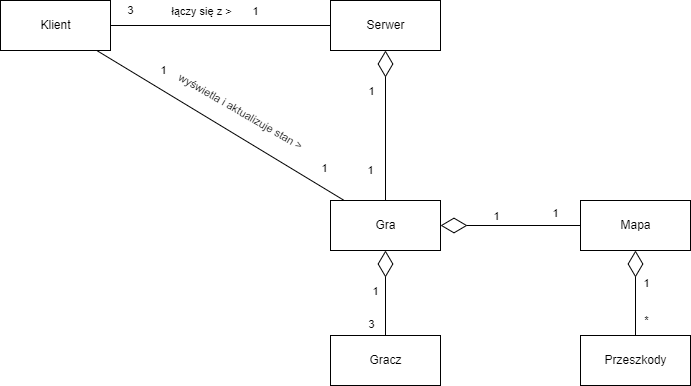

The diagram above was exported from draw.io. Its source (the exported page's mxGraphModel, read from the mxfile embedded in the PNG):
<mxGraphModel dx="1073" dy="586" grid="1" gridSize="10" guides="1" tooltips="1" connect="1" arrows="1" fold="1" page="1" pageScale="1" pageWidth="827" pageHeight="1169" math="0" shadow="0">
  <root>
    <mxCell id="0" />
    <mxCell id="1" parent="0" />
    <mxCell id="2_vqM78m3LMWI2p7WE-b-1" value="Klient" style="html=1;" parent="1" vertex="1">
      <mxGeometry x="40" y="250" width="110" height="50" as="geometry" />
    </mxCell>
    <mxCell id="2_vqM78m3LMWI2p7WE-b-2" value="Serwer" style="html=1;" parent="1" vertex="1">
      <mxGeometry x="370" y="250" width="110" height="50" as="geometry" />
    </mxCell>
    <mxCell id="2_vqM78m3LMWI2p7WE-b-3" value="Gra" style="html=1;" parent="1" vertex="1">
      <mxGeometry x="370" y="450" width="110" height="50" as="geometry" />
    </mxCell>
    <mxCell id="2_vqM78m3LMWI2p7WE-b-4" value="Mapa" style="html=1;" parent="1" vertex="1">
      <mxGeometry x="620" y="450" width="110" height="50" as="geometry" />
    </mxCell>
    <mxCell id="2_vqM78m3LMWI2p7WE-b-5" value="Przeszkody" style="html=1;" parent="1" vertex="1">
      <mxGeometry x="620" y="585" width="110" height="50" as="geometry" />
    </mxCell>
    <mxCell id="2_vqM78m3LMWI2p7WE-b-6" value="Gracz" style="html=1;" parent="1" vertex="1">
      <mxGeometry x="370" y="585" width="110" height="50" as="geometry" />
    </mxCell>
    <mxCell id="2_vqM78m3LMWI2p7WE-b-8" value="3" style="endArrow=none;endFill=0;endSize=24;html=1;rounded=0;" parent="1" source="2_vqM78m3LMWI2p7WE-b-1" target="2_vqM78m3LMWI2p7WE-b-2" edge="1">
      <mxGeometry x="-0.8182" y="15" width="160" relative="1" as="geometry">
        <mxPoint x="220" y="360" as="sourcePoint" />
        <mxPoint x="380" y="360" as="targetPoint" />
        <mxPoint as="offset" />
      </mxGeometry>
    </mxCell>
    <mxCell id="2_vqM78m3LMWI2p7WE-b-9" value="1" style="edgeLabel;html=1;align=center;verticalAlign=middle;resizable=0;points=[];" parent="2_vqM78m3LMWI2p7WE-b-8" vertex="1" connectable="0">
      <mxGeometry x="0.3455" y="-1" relative="1" as="geometry">
        <mxPoint x="-4" y="-16" as="offset" />
      </mxGeometry>
    </mxCell>
    <mxCell id="fCBxT3ghnosQ56jgMeeP-5" value="łączy się z &amp;gt;" style="edgeLabel;html=1;align=center;verticalAlign=middle;resizable=0;points=[];" vertex="1" connectable="0" parent="2_vqM78m3LMWI2p7WE-b-8">
      <mxGeometry x="-0.1364" y="3" relative="1" as="geometry">
        <mxPoint x="-5" y="-12" as="offset" />
      </mxGeometry>
    </mxCell>
    <mxCell id="2_vqM78m3LMWI2p7WE-b-10" value="1" style="endArrow=diamondThin;endFill=0;endSize=24;html=1;rounded=0;" parent="1" source="2_vqM78m3LMWI2p7WE-b-3" target="2_vqM78m3LMWI2p7WE-b-2" edge="1">
      <mxGeometry x="-0.6" y="15" width="160" relative="1" as="geometry">
        <mxPoint x="420" y="444.5" as="sourcePoint" />
        <mxPoint x="530" y="444.5" as="targetPoint" />
        <mxPoint as="offset" />
      </mxGeometry>
    </mxCell>
    <mxCell id="2_vqM78m3LMWI2p7WE-b-11" value="1" style="edgeLabel;html=1;align=center;verticalAlign=middle;resizable=0;points=[];" parent="2_vqM78m3LMWI2p7WE-b-10" vertex="1" connectable="0">
      <mxGeometry x="0.3455" y="-1" relative="1" as="geometry">
        <mxPoint x="-16" y="-9" as="offset" />
      </mxGeometry>
    </mxCell>
    <mxCell id="2_vqM78m3LMWI2p7WE-b-12" value="1" style="endArrow=diamondThin;endFill=0;endSize=24;html=1;rounded=0;" parent="1" source="2_vqM78m3LMWI2p7WE-b-4" target="2_vqM78m3LMWI2p7WE-b-3" edge="1">
      <mxGeometry x="-0.6516" y="-12" width="160" relative="1" as="geometry">
        <mxPoint x="750" y="280" as="sourcePoint" />
        <mxPoint x="490" y="285" as="targetPoint" />
        <mxPoint x="-1" as="offset" />
      </mxGeometry>
    </mxCell>
    <mxCell id="2_vqM78m3LMWI2p7WE-b-13" value="1" style="edgeLabel;html=1;align=center;verticalAlign=middle;resizable=0;points=[];" parent="2_vqM78m3LMWI2p7WE-b-12" vertex="1" connectable="0">
      <mxGeometry x="0.3455" y="-1" relative="1" as="geometry">
        <mxPoint x="9" y="-9" as="offset" />
      </mxGeometry>
    </mxCell>
    <mxCell id="2_vqM78m3LMWI2p7WE-b-14" value="*" style="endArrow=diamondThin;endFill=0;endSize=24;html=1;rounded=0;" parent="1" source="2_vqM78m3LMWI2p7WE-b-5" target="2_vqM78m3LMWI2p7WE-b-4" edge="1">
      <mxGeometry x="-0.6516" y="-12" width="160" relative="1" as="geometry">
        <mxPoint x="770" y="480" as="sourcePoint" />
        <mxPoint x="760.0036363636362" y="520" as="targetPoint" />
        <mxPoint x="-1" as="offset" />
      </mxGeometry>
    </mxCell>
    <mxCell id="2_vqM78m3LMWI2p7WE-b-15" value="1" style="edgeLabel;html=1;align=center;verticalAlign=middle;resizable=0;points=[];" parent="2_vqM78m3LMWI2p7WE-b-14" vertex="1" connectable="0">
      <mxGeometry x="0.3455" y="-1" relative="1" as="geometry">
        <mxPoint x="9" y="4" as="offset" />
      </mxGeometry>
    </mxCell>
    <mxCell id="2_vqM78m3LMWI2p7WE-b-16" value="3" style="endArrow=diamondThin;endFill=0;endSize=24;html=1;rounded=0;" parent="1" source="2_vqM78m3LMWI2p7WE-b-6" target="2_vqM78m3LMWI2p7WE-b-3" edge="1">
      <mxGeometry x="-0.75" y="14" width="160" relative="1" as="geometry">
        <mxPoint x="270" y="285" as="sourcePoint" />
        <mxPoint x="380" y="285" as="targetPoint" />
        <mxPoint as="offset" />
      </mxGeometry>
    </mxCell>
    <mxCell id="2_vqM78m3LMWI2p7WE-b-17" value="1" style="edgeLabel;html=1;align=center;verticalAlign=middle;resizable=0;points=[];" parent="2_vqM78m3LMWI2p7WE-b-16" vertex="1" connectable="0">
      <mxGeometry x="0.3455" y="-1" relative="1" as="geometry">
        <mxPoint x="-12" y="12" as="offset" />
      </mxGeometry>
    </mxCell>
    <mxCell id="fCBxT3ghnosQ56jgMeeP-1" value="1" style="endArrow=none;endFill=0;endSize=24;html=1;rounded=0;" edge="1" parent="1" source="2_vqM78m3LMWI2p7WE-b-3" target="2_vqM78m3LMWI2p7WE-b-1">
      <mxGeometry x="-0.7692" y="-17" width="160" relative="1" as="geometry">
        <mxPoint x="150" y="520" as="sourcePoint" />
        <mxPoint x="150" y="370" as="targetPoint" />
        <mxPoint as="offset" />
      </mxGeometry>
    </mxCell>
    <mxCell id="fCBxT3ghnosQ56jgMeeP-3" value="1" style="edgeLabel;html=1;align=center;verticalAlign=middle;resizable=0;points=[];" vertex="1" connectable="0" parent="fCBxT3ghnosQ56jgMeeP-1">
      <mxGeometry x="0.4754" y="-2" relative="1" as="geometry">
        <mxPoint y="-18" as="offset" />
      </mxGeometry>
    </mxCell>
    <mxCell id="fCBxT3ghnosQ56jgMeeP-4" value="wyświetla i aktualizuje stan &amp;gt;" style="edgeLabel;html=1;align=center;verticalAlign=middle;resizable=0;points=[];rotation=30;fontFamily=Arial;" vertex="1" connectable="0" parent="fCBxT3ghnosQ56jgMeeP-1">
      <mxGeometry x="-0.3222" y="4" relative="1" as="geometry">
        <mxPoint x="-18" y="-42" as="offset" />
      </mxGeometry>
    </mxCell>
  </root>
</mxGraphModel>